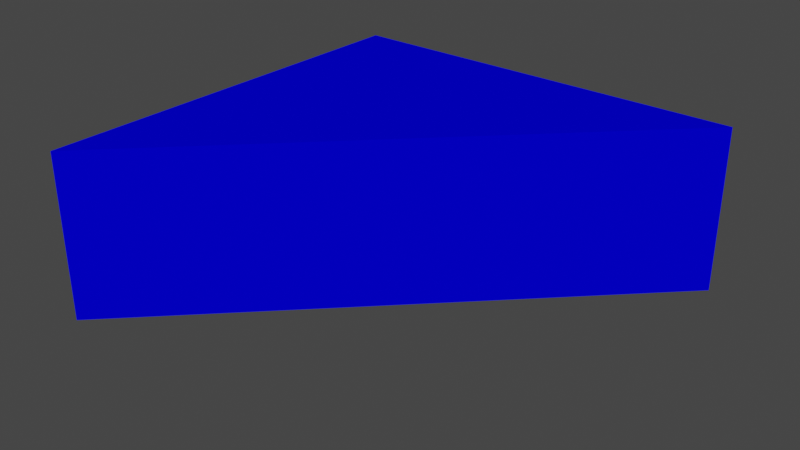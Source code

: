# Source: Ucgen.blend  (saved by Blender 2.90.8; exported with 4.5.12 LTS)
import bpy
from mathutils import Matrix  # noqa: F401  (used for matrix-valued properties, if any)

bpy.ops.wm.read_factory_settings(use_empty=True)
scene = bpy.context.scene
scene.name = 'Scene'

# ---- collections
col_collection = bpy.data.collections.new('Collection'); scene.collection.children.link(col_collection)

# ---- materials (node trees are filled in below, after node groups)
mat_material_001 = bpy.data.materials.new('Material.001')
mat_material_001.use_transparent_shadow = False
mat_material_001.diffuse_color = (0.0007944, 0.0, 0.8, 1.0)
mat_material_001.metallic = 0.6

# ---- material node trees

# ---- world
world_world = bpy.data.worlds.new('World'); scene.world = world_world
world_world.use_nodes = True; world_world.node_tree.nodes.clear()
_N = world_world.node_tree.nodes; _L = world_world.node_tree.links
n0 = _N.new('ShaderNodeOutputWorld'); n0.name = 'World Output'; n0.location = (300, 300)
n1 = _N.new('ShaderNodeBackground'); n1.name = 'Background'; n1.location = (10, 300)
n1.inputs[0].default_value = (0.05088, 0.05088, 0.05088, 1.0)
_L.new(n1.outputs[0], n0.inputs[0])
n0.is_active_output = True
world_world.color = (0.05088, 0.05088, 0.05088)
world_world.use_sun_shadow = False
world_world.sun_shadow_jitter_overblur = 0.0

# ---- meshes
me_plane = bpy.data.meshes.new('Plane')
me_plane.from_pydata([(2.5, 2.5, 0.0), (2.5, 3.75, 0.0), (1.25, 2.5, 0.0), (1.25, 1.25, 0.0), (1.25, 3.75, 0.0), (3.75, 3.75, 0.0), (2.5, 2.5, 1.0), (2.5, 3.75, 1.0), (1.25, 2.5, 1.0), (1.25, 1.25, 1.0), (1.25, 3.75, 1.0), (3.75, 3.75, 1.0)], [], [(0, 3, 2, 4, 1, 5), (6, 11, 7, 10, 8, 9), (2, 3, 9, 8), (4, 2, 8, 10), (1, 4, 10, 7), (5, 1, 7, 11), (3, 0, 6, 9), (0, 5, 11, 6)])
_uv = me_plane.uv_layers.new(name='UVMap')
_uv.uv.foreach_set('vector', [0.0, 0.0, 0.0, 0.0, 0.0, 0.0, 0.0, 0.0, 0.0, 0.0, 0.0, 0.0, 0.0, 0.0, 0.0, 0.0, 0.0, 0.0, 0.0, 0.0, 0.0, 0.0, 0.0, 0.0, 0.0, 0.0, 0.0, 0.0, 0.0, 0.0, 0.0, 0.0, 0.0, 0.0, 0.0, 0.0, 0.0, 0.0, 0.0, 0.0, 0.0, 0.0, 0.0, 0.0, 0.0, 0.0, 0.0, 0.0, 0.0, 0.0, 0.0, 0.0, 0.0, 0.0, 0.0, 0.0, 0.0, 0.0, 0.0, 0.0, 0.0, 0.0, 0.0, 0.0, 0.0, 0.0, 0.0, 0.0, 0.0, 0.0, 0.0, 0.0])
me_plane.materials.append(mat_material_001)
me_plane.use_remesh_fix_poles = True
me_plane.use_remesh_preserve_attributes = False
me_plane.use_mirror_vertex_groups = False
me_plane.update()

# ---- objects
ob_plane = bpy.data.objects.new('Plane', me_plane)

# ---- transforms, parenting, visibility, modifiers, constraints
ob_plane.location = (0.0, 0.0, 0.0)
ob_plane.lineart.crease_threshold = 0.0

# ---- collection membership
col_collection.objects.link(ob_plane)

# ---- scene / render settings (as saved in the file)
scene.frame_start = 1; scene.frame_end = 250; scene.frame_set(1)
scene.render.engine = 'BLENDER_EEVEE_NEXT'
scene.cycles.use_denoising = False
scene.cycles.samples = 128
scene.cycles.sampling_pattern = 'TABULATED_SOBOL'
scene.cycles.use_adaptive_sampling = False
scene.cycles.use_light_tree = False
scene.view_settings.view_transform = 'Filmic'
bpy.context.view_layer.update()

# ---- added for rendering (the .blend has no active camera and no usable light): camera, sun
cam_auto = bpy.data.cameras.new('AutoCamera')
cam_auto.lens = 50.0
cam_auto.sensor_width = 36.0
cam_auto.clip_end = 1000.0
ob_auto_camera = bpy.data.objects.new('AutoCamera', cam_auto)
scene.collection.objects.link(ob_auto_camera)
ob_auto_camera.location = (5.89949, -1.57939, 3.21959)
ob_auto_camera.rotation_euler = (1.09748, -7.21219e-08, 0.694738)
scene.camera = ob_auto_camera
light_auto_sun = bpy.data.lights.new('AutoSun', 'SUN')
light_auto_sun.energy = 3.0
light_auto_sun.angle = 0.0523599
ob_auto_sun = bpy.data.objects.new('AutoSun', light_auto_sun)
scene.collection.objects.link(ob_auto_sun)
ob_auto_sun.rotation_euler = (0.872665, 0.174533, 0.523599)
bpy.context.view_layer.update()
